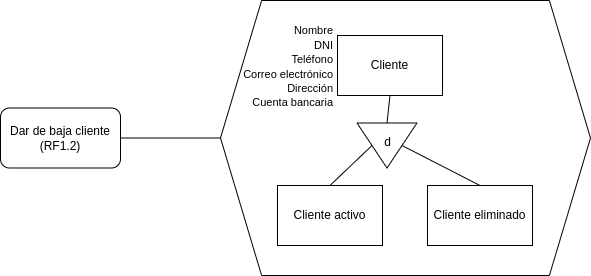

The diagram above was exported from draw.io. Its source (the exported page's mxGraphModel, read from the mxfile embedded in the PNG):
<mxGraphModel dx="963" dy="532" grid="1" gridSize="10" guides="1" tooltips="1" connect="1" arrows="1" fold="1" page="1" pageScale="1" pageWidth="827" pageHeight="1169" math="0" shadow="0">
  <root>
    <mxCell id="0" />
    <mxCell id="1" parent="0" />
    <mxCell id="SQv65v5PhSDsENT5InlF-1" value="Dar de baja cliente&lt;br&gt;(RF1.2)" style="rounded=1;whiteSpace=wrap;html=1;" parent="1" vertex="1">
      <mxGeometry x="50" y="172.5" width="120" height="60" as="geometry" />
    </mxCell>
    <mxCell id="SQv65v5PhSDsENT5InlF-2" value="" style="verticalLabelPosition=bottom;verticalAlign=top;html=1;shape=hexagon;perimeter=hexagonPerimeter2;arcSize=6;size=0.1111111111111111;" parent="1" vertex="1">
      <mxGeometry x="270" y="65" width="370" height="275" as="geometry" />
    </mxCell>
    <mxCell id="SQv65v5PhSDsENT5InlF-3" value="Cliente" style="rounded=0;whiteSpace=wrap;html=1;" parent="1" vertex="1">
      <mxGeometry x="387" y="100" width="105" height="60" as="geometry" />
    </mxCell>
    <mxCell id="SQv65v5PhSDsENT5InlF-4" value="" style="endArrow=none;html=1;rounded=0;entryX=0;entryY=0.5;entryDx=0;entryDy=0;exitX=1;exitY=0.5;exitDx=0;exitDy=0;" parent="1" source="SQv65v5PhSDsENT5InlF-1" target="SQv65v5PhSDsENT5InlF-2" edge="1">
      <mxGeometry width="50" height="50" relative="1" as="geometry">
        <mxPoint x="310" y="300" as="sourcePoint" />
        <mxPoint x="360" y="250" as="targetPoint" />
      </mxGeometry>
    </mxCell>
    <mxCell id="SQv65v5PhSDsENT5InlF-50" value="&lt;font style=&quot;font-size: 11px;&quot;&gt;Nombre&lt;br&gt;DNI&lt;br&gt;Teléfono&lt;br&gt;Correo electrónico&lt;br&gt;Dirección&lt;br&gt;Cuenta bancaria&lt;/font&gt;" style="text;html=1;align=right;verticalAlign=middle;resizable=0;points=[];autosize=1;strokeColor=none;fillColor=none;" parent="1" vertex="1">
      <mxGeometry x="273.5" y="81" width="110" height="100" as="geometry" />
    </mxCell>
    <mxCell id="OXHgs8WZIy-A0yblZ-PR-1" value="" style="triangle;whiteSpace=wrap;html=1;rotation=90;" vertex="1" parent="1">
      <mxGeometry x="414" y="180" width="45" height="60" as="geometry" />
    </mxCell>
    <mxCell id="OXHgs8WZIy-A0yblZ-PR-2" value="Cliente eliminado" style="rounded=0;whiteSpace=wrap;html=1;" vertex="1" parent="1">
      <mxGeometry x="477" y="250" width="105" height="60" as="geometry" />
    </mxCell>
    <mxCell id="OXHgs8WZIy-A0yblZ-PR-3" value="Cliente activo" style="rounded=0;whiteSpace=wrap;html=1;" vertex="1" parent="1">
      <mxGeometry x="327" y="250" width="105" height="60" as="geometry" />
    </mxCell>
    <mxCell id="OXHgs8WZIy-A0yblZ-PR-4" value="" style="endArrow=none;html=1;rounded=0;entryX=0.5;entryY=1;entryDx=0;entryDy=0;exitX=0;exitY=0.5;exitDx=0;exitDy=0;" edge="1" parent="1" source="OXHgs8WZIy-A0yblZ-PR-1" target="SQv65v5PhSDsENT5InlF-3">
      <mxGeometry width="50" height="50" relative="1" as="geometry">
        <mxPoint x="437" y="190" as="sourcePoint" />
        <mxPoint x="440" y="220" as="targetPoint" />
      </mxGeometry>
    </mxCell>
    <mxCell id="OXHgs8WZIy-A0yblZ-PR-5" value="" style="endArrow=none;html=1;rounded=0;exitX=0.5;exitY=0;exitDx=0;exitDy=0;entryX=0.5;entryY=1;entryDx=0;entryDy=0;" edge="1" parent="1" source="OXHgs8WZIy-A0yblZ-PR-3" target="OXHgs8WZIy-A0yblZ-PR-1">
      <mxGeometry width="50" height="50" relative="1" as="geometry">
        <mxPoint x="420" y="300" as="sourcePoint" />
        <mxPoint x="470" y="250" as="targetPoint" />
      </mxGeometry>
    </mxCell>
    <mxCell id="OXHgs8WZIy-A0yblZ-PR-6" value="" style="endArrow=none;html=1;rounded=0;exitX=0.5;exitY=0;exitDx=0;exitDy=0;entryX=0.5;entryY=0;entryDx=0;entryDy=0;" edge="1" parent="1" source="OXHgs8WZIy-A0yblZ-PR-2" target="OXHgs8WZIy-A0yblZ-PR-1">
      <mxGeometry width="50" height="50" relative="1" as="geometry">
        <mxPoint x="389.5" y="260" as="sourcePoint" />
        <mxPoint x="431.5" y="220" as="targetPoint" />
      </mxGeometry>
    </mxCell>
    <mxCell id="OXHgs8WZIy-A0yblZ-PR-7" value="d" style="text;html=1;align=center;verticalAlign=middle;resizable=0;points=[];autosize=1;strokeColor=none;fillColor=none;" vertex="1" parent="1">
      <mxGeometry x="421.5" y="191.5" width="30" height="30" as="geometry" />
    </mxCell>
  </root>
</mxGraphModel>